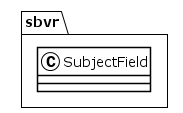

The diagram above was rendered by PlantUML. Its source (embedded in the PNG):
@startuml
!theme plain
package sbvr {
class SubjectField {
}
}
@enduml